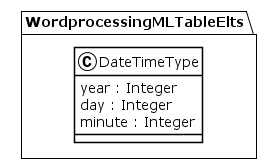

The diagram above was rendered by PlantUML. Its source (embedded in the PNG):
@startuml
!theme plain
package WordprocessingMLTableElts {
class DateTimeType {
	 year : Integer
	 day : Integer
	 minute : Integer
}
}
@enduml